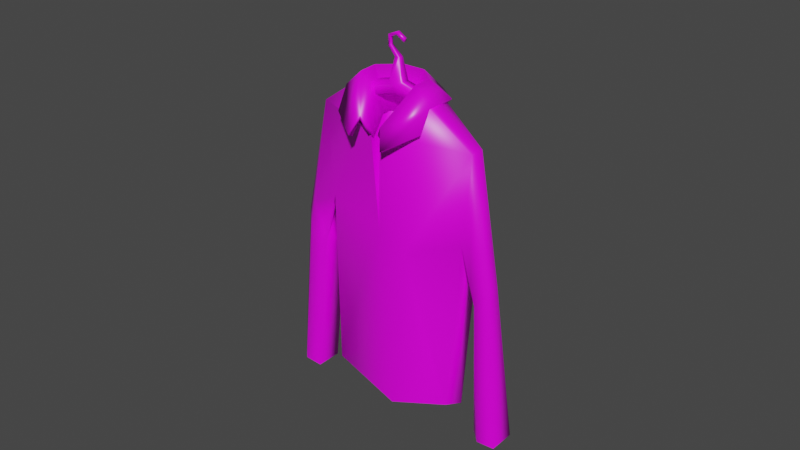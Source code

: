 # Source: clothes_1.blend  (saved by Blender 3.3.6; exported with 4.5.12 LTS)
import bpy
from mathutils import Matrix  # noqa: F401  (used for matrix-valued properties, if any)

bpy.ops.wm.read_factory_settings(use_empty=True)
scene = bpy.context.scene
scene.name = 'Scene'

# ---- collections
col_collection = bpy.data.collections.new('Collection'); scene.collection.children.link(col_collection)

# ---- images (referenced by path relative to the original .blend; pixels are not part of the script)
import os
ASSET_DIR = os.environ.get("B2B_ASSET_DIR", "")  # directory of the original .blend (textures are referenced by path, not embedded)
HERE = os.path.dirname(os.path.abspath(__file__))  # packed textures are extracted next to this script under _unpacked/

def load_image(name, relpath, width, height, colorspace="sRGB"):
    """Load a texture the original file referenced (path relative to the .blend, or extracted next to this script)."""
    p = next((c for c in (os.path.join(HERE, relpath), os.path.join(ASSET_DIR, relpath)) if relpath and os.path.exists(c)), "")
    if p:
        img = bpy.data.images.load(p, check_existing=True)
        img.name = name
    else:  # same state as the original file: an image datablock whose file is absent (Cycles renders it pink)
        img = bpy.data.images.new(name, width, height)
        img.source = "FILE"
        img.filepath = "//" + (relpath or name)
    img.colorspace_settings.name = colorspace
    return img
img_textures_png = load_image('Textures.png', 'Textures.png', 1024, 1024, 'sRGB')

# ---- materials (node trees are filled in below, after node groups)
mat_material_001 = bpy.data.materials.new('Material.001')
mat_material_001.use_transparent_shadow = False
mat_material_001.diffuse_color = (1.0, 1.0, 1.0, 1.0)
mat_material_001.roughness = 0.364
mat_material_001.specular_intensity = 0.4145

# ---- material node trees
mat_material_001.use_nodes = True; mat_material_001.node_tree.nodes.clear()
_N = mat_material_001.node_tree.nodes; _L = mat_material_001.node_tree.links
n0 = _N.new('ShaderNodeBsdfPrincipled'); n0.name = 'Principled BSDF'; n0.location = (10, 300)
n0.distribution = 'GGX'
n0.subsurface_method = 'RANDOM_WALK_SKIN'
n0.inputs[2].default_value = 0.364
n0.inputs[3].default_value = 1.45
n0.inputs[13].default_value = 0.4145
n0.inputs[27].default_value = (0.0, 0.0, 0.0, 1.0)
n0.inputs[28].default_value = 1.0
n1 = _N.new('ShaderNodeOutputMaterial'); n1.name = 'Material Output'; n1.location = (300, 300)
n2 = _N.new('ShaderNodeNormalMap'); n2.name = 'Normal Map'; n2.location = (-300, -300)
n2.label = 'Normal/Map'
n2.inputs[0].default_value = 0.0
n3 = _N.new('ShaderNodeTexImage'); n3.name = 'Image Texture'; n3.location = (-300, 600)
n3.image = img_textures_png
_L.new(n0.outputs[0], n1.inputs[0])
_L.new(n2.outputs[0], n0.inputs[5])
_L.new(n3.outputs[0], n0.inputs[0])
n1.is_active_output = True

# ---- world
world_world = bpy.data.worlds.new('World'); scene.world = world_world
world_world.use_nodes = True; world_world.node_tree.nodes.clear()
_N = world_world.node_tree.nodes; _L = world_world.node_tree.links
n0 = _N.new('ShaderNodeOutputWorld'); n0.name = 'World Output'; n0.location = (300, 300)
n1 = _N.new('ShaderNodeBackground'); n1.name = 'Background'; n1.location = (10, 300)
n1.inputs[0].default_value = (0.05088, 0.05088, 0.05088, 1.0)
_L.new(n1.outputs[0], n0.inputs[0])
n0.is_active_output = True
world_world.color = (0.05088, 0.05088, 0.05088)
world_world.use_sun_shadow = False
world_world.sun_shadow_jitter_overblur = 0.0

# ---- meshes
me_mesh_6543 = bpy.data.meshes.new('Mesh.6543')
me_mesh_6543.from_pydata([(-0.164, -0.896, -0.04537), (0.1908, -0.8773, -0.01581), (-0.2185, -0.1864, -0.03095), (-0.08344, -0.09662, -0.03095), (-0.2064, -0.4174, -0.03095), (0.2173, -0.4174, -0.03095), (-0.1991, -0.5575, -0.03366), (-0.2811, -0.4899, -0.03366), (0.2323, -0.5805, -0.03095), (-0.2333, -0.9222, -0.03095), (-0.3152, -0.9164, -0.03095), (0.2442, -0.9222, -0.03095), (0.3261, -0.9164, -0.03095), (-0.16, -0.4054, 0.0381), (0.2384, -0.1891, 0.03795), (-0.2185, -0.1864, -0.001516), (0.09433, -0.09662, 0.03752), (-0.08344, -0.09662, 0.03752), (-0.1496, -0.8562, 0.04138), (-0.1991, -0.5575, 0.03481), (0.2963, -0.5044, 0.04033), (-0.2333, -0.9222, 0.03752), (0.3261, -0.9164, 0.03752), (0.005442, -0.8471, -0.08917), (0.07355, -0.4178, -0.08236), (0.001976, -0.1954, -0.08435), (0.005442, -0.09662, -0.06273), (-0.01299, -0.1835, 0.07764), (-0.007466, -0.1864, 0.08053), (0.007479, -0.4254, 0.07174), (0.07599, -0.4698, 0.06419), (0.07011, -0.8632, 0.1024), (0.2173, -0.4174, 0.03752), (0.1831, -0.8568, 0.03752), (0.2568, -0.5505, 0.03805), (0.2323, -0.5805, 0.003289), (0.2783, -0.9198, 0.03752), (0.2442, -0.9222, 0.003289), (-0.2468, -0.5182, 0.03481), (-0.2811, -0.4899, 0.0005803), (-0.281, -0.9189, 0.03752), (-0.3152, -0.9164, 0.003289), (-0.09975, -0.1864, -0.0769), (-0.04921, -0.9101, -0.02306), (0.1309, -0.8471, -0.0547), (0.07148, -0.8569, -0.02011), (0.01835, -0.1864, 0.08053), (0.2384, -0.1891, 0.001325), (0.2103, -0.2076, -0.03721), (0.09433, -0.09662, -0.004682), (0.06332, -0.09662, -0.05126), (0.2963, -0.5044, 0.006086), (0.2677, -0.5384, -0.0294), (-0.01204, -0.1648, -0.0424), (0.02293, -0.1648, -0.0424), (-0.04035, -0.1648, -0.01683), (0.05123, -0.1648, -0.01683), (-0.04035, -0.1664, 0.009808), (0.05123, -0.1664, 0.009806), (-0.1006, -0.1418, 0.01344), (0.1115, -0.1418, 0.01344), (-0.1006, -0.1111, 0.01344), (0.1115, -0.1111, 0.01344), (-0.1006, -0.1111, -0.0157), (0.1115, -0.1111, -0.0157), (-0.1006, -0.1418, -0.0157), (0.1115, -0.1418, -0.0157), (0.005442, -0.1139, 0.01344), (0.005442, -0.1139, -0.0157), (-0.009913, -0.08722, 0.01343), (0.0208, -0.08722, 0.01344), (-0.009913, -0.08722, -0.0157), (0.0208, -0.08722, -0.0157), (-0.0009972, -0.0328, 0.004976), (0.01188, -0.0328, 0.004977), (0.01188, -0.0328, -0.00724), (-0.0009972, -0.0328, -0.007241), (-0.02132, -0.01305, 0.002854), (-0.01405, -0.00885, 0.002856), (-0.01405, -0.00885, -0.005118), (-0.02132, -0.01305, -0.005118), (-0.02132, 0.01384, 0.002854), (-0.01405, 0.009634, 0.002856), (-0.01405, 0.009634, -0.005117), (-0.02132, 0.01384, -0.005118), (0.004484, 0.0244, 0.002854), (0.002309, 0.01628, 0.002854), (0.00231, 0.01628, -0.005118), (0.004484, 0.0244, -0.005118), (0.02414, 0.01181, 0.002854), (0.02196, 0.003689, 0.002856), (0.02196, 0.003689, -0.005117), (0.02414, 0.01181, -0.005118), (-0.2047, -0.617, -0.03322), (-0.2047, -0.617, 0.03526), (-0.2524, -0.5835, 0.03526), (-0.2866, -0.5595, 0.001022), (-0.2866, -0.5595, -0.03322), (-0.2006, -0.5286, -0.0331), (-0.191, -0.5261, 0.03549), (-0.241, -0.4496, 0.0273), (-0.2681, -0.4272, 0.000147), (-0.2681, -0.4272, -0.0331), (0.2277, -0.5309, -0.03095), (0.2503, -0.4378, -0.03177), (0.2787, -0.4086, 0.004638), (0.2787, -0.4086, 0.0396), (0.2448, -0.51, 0.03789), (0.2277, -0.5309, 0.01369), (0.2342, -0.637, -0.03095), (0.2774, -0.6008, -0.02966), (0.3012, -0.5725, -3.617e-05), (0.3012, -0.5725, 0.03986), (0.2603, -0.6115, 0.03796), (0.2342, -0.637, 0.003289), (-0.001795, -0.1918, 0.07923), (0.01172, -0.191, 0.07939), (-0.02413, -0.07021, -0.0545), (0.0346, -0.07021, -0.0545), (-0.04621, -0.119, -0.09492), (0.05669, -0.119, -0.09492), (-0.07272, -0.07019, -0.01119), (-0.1124, -0.1096, -0.03846), (0.0832, -0.07019, -0.01119), (0.126, -0.1124, -0.03687), (-0.07197, -0.07214, 0.03569), (-0.118, -0.1142, 0.0351), (0.08242, -0.07011, 0.03584), (0.1252, -0.1112, 0.04381), (-0.02298, -0.1481, 0.09613), (-0.03974, -0.1921, 0.1182), (0.0335, -0.1618, 0.09642), (0.05036, -0.208, 0.1179), (-0.1122, -0.1668, 0.07094), (0.1228, -0.1664, 0.07111), (-0.01008, -0.1735, -0.03691), (0.02056, -0.1735, -0.03691), (-0.03466, -0.173, -0.01444), (0.04512, -0.173, -0.01445), (-0.03384, -0.1724, 0.008177), (0.04423, -0.1701, 0.008185), (-0.02541, -0.08735, -0.05526), (0.03589, -0.08735, -0.05527), (0.05325, -0.1285, -0.08634), (-0.04278, -0.1285, -0.08634), (-0.1045, -0.1192, -0.03441), (-0.07283, -0.08739, -0.01127), (0.08331, -0.08739, -0.01126), (0.1182, -0.122, -0.03284), (-0.1126, -0.1237, 0.02558), (-0.07422, -0.08963, 0.03109), (0.08476, -0.08954, 0.03081), (0.1206, -0.1207, 0.03398), (-0.03738, -0.1966, 0.1075), (-0.0286, -0.161, 0.09106), (0.03969, -0.1765, 0.08975), (0.04882, -0.2121, 0.1071), (-0.1063, -0.17, 0.0602), (0.1174, -0.1697, 0.05996), (-0.01485, -0.175, -0.04991), (0.02532, -0.175, -0.04991), (-0.04696, -0.1758, -0.02064), (0.05742, -0.1758, -0.02065), (-0.04717, -0.1784, 0.00971), (0.05754, -0.1785, 0.009283), (-0.01306, -0.1973, 0.08184), (0.02268, -0.1992, 0.08159)], [], [(99, 100, 38, 19), (106, 107, 34, 20), (94, 95, 40, 21), (112, 113, 36, 22), (4, 2, 42), (2, 3, 42), (0, 4, 42, 43), (102, 98, 6, 7), (97, 93, 9, 10), (3, 2, 15, 17), (1, 5, 32, 33), (4, 0, 18, 13), (101, 102, 7, 39), (6, 98, 99, 19), (108, 103, 8, 35), (96, 97, 10, 41), (9, 93, 94, 21), (114, 109, 11, 37), (12, 111, 112, 22), (45, 24, 44), (16, 46, 14), (15, 28, 27, 17), (13, 29, 28, 15), (46, 29, 30, 14), (18, 31, 29, 13), (14, 30, 32), (30, 31, 33, 32), (113, 114, 37, 36), (34, 107, 108, 35), (95, 96, 41, 40), (38, 100, 101, 39), (42, 3, 26, 25), (42, 25, 24), (43, 42, 23), (23, 42, 24), (44, 24, 5, 1), (23, 24, 45), (29, 31, 30), (109, 110, 12, 11), (47, 48, 50, 49), (104, 105, 51, 52), (103, 104, 52, 8), (47, 49, 16, 14), (51, 105, 106, 20), (25, 48, 5, 24), (26, 50, 48, 25), (110, 111, 12), (54, 53, 29), (53, 55, 29), (56, 54, 29), (55, 57, 29), (58, 56, 29), (57, 27, 29), (46, 58, 29), (59, 67, 69, 61), (61, 69, 71, 63), (63, 71, 68, 65), (72, 70, 62, 64), (68, 72, 64, 66), (70, 67, 60, 62), (89, 90, 91, 92), (69, 67, 70), (68, 71, 72), (69, 70, 74, 73), (70, 72, 75, 74), (72, 71, 76, 75), (71, 69, 73, 76), (73, 74, 78, 77), (74, 75, 79, 78), (75, 76, 80, 79), (76, 73, 77, 80), (77, 78, 82, 81), (78, 79, 83, 82), (79, 80, 84, 83), (80, 77, 81, 84), (81, 82, 86, 85), (82, 83, 87, 86), (83, 84, 88, 87), (84, 81, 85, 88), (85, 86, 90, 89), (86, 87, 91, 90), (87, 88, 92, 91), (88, 85, 89, 92), (94, 93, 6, 19), (19, 38, 95, 94), (38, 39, 96, 95), (7, 97, 96, 39), (6, 93, 97, 7), (99, 98, 4, 13), (13, 15, 100, 99), (101, 100, 15), (2, 102, 101, 15), (4, 98, 102, 2), (48, 104, 103, 5), (48, 47, 105, 104), (106, 105, 47, 14), (14, 32, 107, 106), (108, 107, 32), (5, 103, 108, 32), (52, 110, 109, 8), (51, 111, 110, 52), (112, 111, 51, 20), (20, 34, 113, 112), (34, 35, 114, 113), (8, 109, 114, 35), (43, 45, 31), (43, 23, 45), (45, 44, 33), (44, 1, 33), (33, 31, 45), (31, 18, 43), (18, 0, 43), (40, 41, 10, 9, 21), (36, 37, 11, 12, 22), (66, 60, 67, 68), (59, 65, 68, 67), (117, 118, 120, 119), (117, 119, 122, 121), (120, 118, 123, 124), (121, 122, 126, 125), (124, 123, 127, 128), (125, 126, 130, 129), (128, 127, 131, 132), (130, 126, 133), (128, 132, 134), (118, 117, 135, 136), (117, 121, 137, 135), (123, 118, 136, 138), (121, 125, 139, 137), (127, 123, 138, 140), (125, 129, 115, 139), (131, 127, 140, 116), (141, 144, 143, 142), (141, 146, 145, 144), (143, 148, 147, 142), (146, 150, 149, 145), (148, 152, 151, 147), (150, 154, 153, 149), (152, 156, 155, 151), (153, 157, 149), (152, 158, 156), (142, 160, 159, 141), (141, 159, 161, 146), (147, 162, 160, 142), (146, 161, 163, 150), (151, 164, 162, 147), (150, 163, 165, 154), (155, 166, 164, 151), (126, 149, 157, 133), (129, 154, 165, 115), (128, 152, 148, 124), (137, 161, 159, 135), (133, 157, 153, 130), (115, 165, 163, 139), (136, 160, 162, 138), (124, 148, 143, 120), (132, 156, 158, 134), (140, 164, 166, 116), (120, 143, 144, 119), (130, 153, 154, 129), (122, 145, 149, 126), (134, 158, 152, 128), (116, 166, 155, 131), (119, 144, 145, 122), (139, 163, 161, 137), (135, 159, 160, 136), (131, 155, 156, 132), (138, 162, 164, 140)])
me_mesh_6543.polygons.foreach_set('use_smooth', [True] * 168)
_k = set([(0, 18), (0, 43), (1, 33), (1, 44), (9, 10), (9, 21), (10, 41), (11, 12), (11, 37), (12, 22), (14, 46), (18, 31), (18, 43), (21, 40), (22, 36), (23, 43), (23, 45), (29, 46), (29, 57), (31, 33), (31, 43), (31, 45), (33, 44), (33, 45), (36, 37), (40, 41), (43, 45), (44, 45)])
me_mesh_6543.attributes.new('sharp_edge', 'BOOLEAN', 'EDGE').data.foreach_set('value', [ (min(e.vertices), max(e.vertices)) in _k for e in me_mesh_6543.edges])
_uv = me_mesh_6543.uv_layers.new(name='map1')
_uv.uv.foreach_set('vector', [0.8996, 0.7959, 0.8991, 0.7959, 0.8992, 0.7957, 0.8996, 0.7957, 0.8996, 0.7959, 0.8991, 0.7959, 0.8991, 0.7957, 0.8996, 0.7957, 0.03683, 0.4186, 0.03638, 0.4186, 0.03638, 0.418, 0.03683, 0.418, 0.03683, 0.4186, 0.03634, 0.4186, 0.03638, 0.418, 0.03683, 0.418, 0.03654, 0.4186, 0.03654, 0.4186, 0.03646, 0.4186, 0.03683, 0.4188, 0.03683, 0.418, 0.03652, 0.4188, 0.03654, 0.4188, 0.03654, 0.4186, 0.03646, 0.4186, 0.03649, 0.4188, 0.8989, 0.7959, 0.8996, 0.7959, 0.8996, 0.7957, 0.8989, 0.7957, 0.03605, 0.4186, 0.03683, 0.4186, 0.03683, 0.418, 0.03605, 0.418, 0.03683, 0.418, 0.03683, 0.4188, 0.03683, 0.4188, 0.03683, 0.418, 0.03634, 0.4188, 0.03634, 0.4186, 0.03635, 0.4186, 0.03634, 0.4188, 0.03654, 0.4186, 0.03654, 0.4188, 0.03654, 0.4188, 0.03654, 0.4186, 0.8989, 0.7959, 0.8989, 0.7959, 0.8989, 0.7957, 0.8989, 0.7957, 0.8996, 0.7957, 0.8996, 0.7959, 0.8996, 0.7959, 0.8996, 0.7957, 0.8989, 0.7959, 0.8989, 0.7959, 0.8989, 0.7957, 0.8989, 0.7957, 0.03605, 0.4186, 0.03605, 0.4186, 0.03605, 0.418, 0.03605, 0.418, 0.03683, 0.418, 0.03683, 0.4186, 0.03683, 0.4186, 0.03683, 0.418, 0.03605, 0.4186, 0.03605, 0.4186, 0.03605, 0.418, 0.03605, 0.418, 0.03684, 0.418, 0.03683, 0.4186, 0.03683, 0.4186, 0.03683, 0.418, 0.03641, 0.4188, 0.03644, 0.4186, 0.03638, 0.4188, 0.03605, 0.418, 0.03634, 0.4188, 0.03605, 0.4188, 0.03683, 0.4188, 0.03654, 0.4188, 0.03656, 0.4184, 0.03683, 0.418, 0.03654, 0.4186, 0.03645, 0.4186, 0.03647, 0.4186, 0.03654, 0.4186, 0.03642, 0.4186, 0.03645, 0.4186, 0.0364, 0.4186, 0.03634, 0.4186, 0.03654, 0.4188, 0.03644, 0.4188, 0.03645, 0.4186, 0.03654, 0.4186, 0.03634, 0.4186, 0.0364, 0.4186, 0.03635, 0.4186, 0.0364, 0.4186, 0.03644, 0.4188, 0.03634, 0.4188, 0.03635, 0.4186, 0.03634, 0.4186, 0.03605, 0.4186, 0.03605, 0.418, 0.03638, 0.418, 0.8991, 0.7957, 0.8991, 0.7959, 0.8989, 0.7959, 0.8989, 0.7957, 0.03638, 0.4186, 0.03605, 0.4186, 0.03605, 0.418, 0.03638, 0.418, 0.8992, 0.7957, 0.8991, 0.7959, 0.8989, 0.7959, 0.8989, 0.7957, 0.03652, 0.4188, 0.03683, 0.418, 0.03644, 0.418, 0.03644, 0.4188, 0.03646, 0.4186, 0.03644, 0.4186, 0.03644, 0.4186, 0.03649, 0.4188, 0.03646, 0.4186, 0.03644, 0.4188, 0.03644, 0.4188, 0.03646, 0.4186, 0.03644, 0.4186, 0.03638, 0.4188, 0.03644, 0.4186, 0.03634, 0.4186, 0.03634, 0.4188, 0.03644, 0.4188, 0.03644, 0.4186, 0.03641, 0.4188, 0.03645, 0.4186, 0.03644, 0.4188, 0.0364, 0.4186, 0.03605, 0.4186, 0.03654, 0.4186, 0.03684, 0.418, 0.03605, 0.418, 0.03605, 0.4188, 0.03605, 0.4186, 0.03605, 0.418, 0.03605, 0.418, 0.8993, 0.7959, 0.8996, 0.7959, 0.8996, 0.7957, 0.8993, 0.7957, 0.8989, 0.7959, 0.8993, 0.7959, 0.8993, 0.7957, 0.8989, 0.7957, 0.03605, 0.4188, 0.03605, 0.418, 0.03605, 0.418, 0.03605, 0.4188, 0.8996, 0.7957, 0.8996, 0.7959, 0.8996, 0.7959, 0.8996, 0.7957, 0.03644, 0.4186, 0.03635, 0.4186, 0.03634, 0.4186, 0.03644, 0.4186, 0.03644, 0.418, 0.03619, 0.418, 0.0361, 0.4188, 0.03644, 0.4188, 0.03646, 0.418, 0.03675, 0.418, 0.03634, 0.418, 0.03683, 0.4188, 0.03605, 0.4188, 0.03631, 0.4182, 0.03683, 0.4188, 0.03605, 0.4188, 0.03538, 0.4182, 0.03683, 0.4188, 0.03605, 0.4188, 0.03733, 0.4182, 0.03683, 0.4188, 0.03605, 0.4188, 0.0343, 0.4182, 0.03683, 0.4188, 0.03605, 0.4188, 0.03858, 0.4182, 0.03683, 0.4188, 0.03555, 0.4189, 0.03537, 0.4183, 0.03741, 0.4188, 0.03605, 0.4188, 0.03756, 0.4183, 0.8722, 0.6782, 0.8703, 0.6766, 0.8706, 0.6745, 0.8722, 0.6745, 0.8722, 0.6745, 0.8706, 0.6745, 0.8706, 0.6708, 0.8722, 0.6708, 0.8722, 0.6708, 0.8706, 0.6708, 0.8703, 0.6687, 0.8722, 0.6671, 0.87, 0.6708, 0.87, 0.6745, 0.8684, 0.6745, 0.8684, 0.6708, 0.8703, 0.6687, 0.87, 0.6708, 0.8684, 0.6708, 0.8684, 0.6671, 0.87, 0.6745, 0.8703, 0.6766, 0.8684, 0.6782, 0.8684, 0.6745, 0.8908, 0.2787, 0.891, 0.2787, 0.891, 0.2798, 0.8908, 0.2798, 0.8706, 0.6745, 0.8703, 0.6766, 0.87, 0.6745, 0.8703, 0.6687, 0.8706, 0.6708, 0.87, 0.6708, 0.8706, 0.6745, 0.87, 0.6745, 0.87, 0.6745, 0.8706, 0.6745, 0.87, 0.6745, 0.87, 0.6708, 0.87, 0.6708, 0.87, 0.6745, 0.87, 0.6708, 0.8706, 0.6708, 0.8706, 0.6708, 0.87, 0.6708, 0.8706, 0.6708, 0.8706, 0.6745, 0.8706, 0.6745, 0.8706, 0.6708, 0.8908, 0.2787, 0.891, 0.2787, 0.891, 0.2787, 0.8908, 0.2787, 0.891, 0.2787, 0.891, 0.2798, 0.891, 0.2798, 0.891, 0.2787, 0.891, 0.2798, 0.8908, 0.2798, 0.8908, 0.2798, 0.891, 0.2798, 0.8908, 0.2798, 0.8908, 0.2787, 0.8908, 0.2787, 0.8908, 0.2798, 0.8908, 0.2787, 0.891, 0.2787, 0.891, 0.2787, 0.8908, 0.2787, 0.891, 0.2787, 0.891, 0.2798, 0.891, 0.2798, 0.891, 0.2787, 0.891, 0.2798, 0.8908, 0.2798, 0.8908, 0.2798, 0.891, 0.2798, 0.8908, 0.2798, 0.8908, 0.2787, 0.8908, 0.2787, 0.8908, 0.2798, 0.8908, 0.2787, 0.891, 0.2787, 0.891, 0.2787, 0.8908, 0.2787, 0.891, 0.2787, 0.891, 0.2798, 0.891, 0.2798, 0.891, 0.2787, 0.891, 0.2798, 0.8908, 0.2798, 0.8908, 0.2798, 0.891, 0.2798, 0.8908, 0.2798, 0.8908, 0.2787, 0.8908, 0.2787, 0.8908, 0.2798, 0.8908, 0.2787, 0.891, 0.2787, 0.891, 0.2787, 0.8908, 0.2787, 0.891, 0.2787, 0.891, 0.2798, 0.891, 0.2798, 0.891, 0.2787, 0.891, 0.2798, 0.8908, 0.2798, 0.8908, 0.2798, 0.891, 0.2798, 0.8908, 0.2798, 0.8908, 0.2787, 0.8908, 0.2787, 0.8908, 0.2798, 0.8716, 0.06832, 0.8716, 0.06832, 0.8716, 0.06842, 0.8716, 0.06842, 0.8716, 0.06842, 0.8712, 0.06842, 0.8712, 0.06832, 0.8716, 0.06832, 0.8712, 0.06842, 0.871, 0.06842, 0.871, 0.06832, 0.8712, 0.06832, 0.871, 0.06842, 0.871, 0.06832, 0.871, 0.06832, 0.871, 0.06842, 0.8716, 0.06842, 0.8716, 0.06832, 0.871, 0.06832, 0.871, 0.06842, 0.03683, 0.4181, 0.03683, 0.4181, 0.03683, 0.4188, 0.03683, 0.4188, 0.03683, 0.4188, 0.03606, 0.4188, 0.03631, 0.4181, 0.03683, 0.4181, 0.03605, 0.4181, 0.03631, 0.4181, 0.03606, 0.4188, 0.03605, 0.4188, 0.03605, 0.4181, 0.03605, 0.4181, 0.03606, 0.4188, 0.03683, 0.4188, 0.03683, 0.4181, 0.03605, 0.4181, 0.03605, 0.4188, 0.03644, 0.4188, 0.03647, 0.4182, 0.03605, 0.4182, 0.03605, 0.4188, 0.03644, 0.4188, 0.03683, 0.4184, 0.03683, 0.4181, 0.03647, 0.4182, 0.03683, 0.4182, 0.03683, 0.4182, 0.03683, 0.4188, 0.03683, 0.4188, 0.03683, 0.4188, 0.03611, 0.4186, 0.03626, 0.4182, 0.03683, 0.4182, 0.03607, 0.4182, 0.03626, 0.4182, 0.03611, 0.4186, 0.03605, 0.4188, 0.03605, 0.4182, 0.03607, 0.4182, 0.03611, 0.4186, 0.8713, 0.06842, 0.8714, 0.06831, 0.871, 0.06831, 0.871, 0.06842, 0.8716, 0.06779, 0.8715, 0.06779, 0.8713, 0.06779, 0.8713, 0.06779, 0.8716, 0.06831, 0.8716, 0.06831, 0.8716, 0.06842, 0.8716, 0.06842, 0.8716, 0.06842, 0.8712, 0.06842, 0.8712, 0.06831, 0.8716, 0.06831, 0.8712, 0.06842, 0.871, 0.06842, 0.871, 0.06831, 0.8712, 0.06831, 0.871, 0.06842, 0.871, 0.06831, 0.871, 0.06831, 0.871, 0.06842, 0.03649, 0.4188, 0.03641, 0.4188, 0.03644, 0.4188, 0.03649, 0.4188, 0.03644, 0.4188, 0.03641, 0.4188, 0.03641, 0.4188, 0.03638, 0.4188, 0.03634, 0.4188, 0.03638, 0.4188, 0.03634, 0.4188, 0.03634, 0.4188, 0.03634, 0.4188, 0.03644, 0.4188, 0.03641, 0.4188, 0.03644, 0.4188, 0.03654, 0.4188, 0.03649, 0.4188, 0.03654, 0.4188, 0.03654, 0.4188, 0.03649, 0.4188, 0.03638, 0.418, 0.03605, 0.418, 0.03605, 0.418, 0.03683, 0.418, 0.03683, 0.418, 0.03638, 0.418, 0.03605, 0.418, 0.03605, 0.418, 0.03684, 0.418, 0.03683, 0.418, 0.8684, 0.6671, 0.8684, 0.6782, 0.8703, 0.6766, 0.8703, 0.6687, 0.8722, 0.6782, 0.8722, 0.6671, 0.8703, 0.6687, 0.8703, 0.6766, 0.03654, 0.4184, 0.03634, 0.4184, 0.03634, 0.4182, 0.03654, 0.4182, 0.03683, 0.4188, 0.03605, 0.4188, 0.03605, 0.418, 0.03683, 0.418, 0.03683, 0.4188, 0.03605, 0.4188, 0.03605, 0.418, 0.03683, 0.418, 0.03683, 0.4188, 0.03605, 0.4188, 0.03605, 0.418, 0.03683, 0.418, 0.03683, 0.4188, 0.03605, 0.4188, 0.03605, 0.418, 0.03683, 0.418, 0.03683, 0.4188, 0.03605, 0.4188, 0.03605, 0.418, 0.03683, 0.418, 0.03683, 0.4188, 0.03605, 0.4188, 0.03605, 0.418, 0.03683, 0.418, 0.03683, 0.4188, 0.03605, 0.4188, 0.03605, 0.418, 0.03683, 0.4188, 0.03605, 0.4188, 0.03683, 0.418, 0.03683, 0.4188, 0.03605, 0.4188, 0.03605, 0.418, 0.03683, 0.418, 0.03683, 0.4188, 0.03605, 0.4188, 0.03605, 0.418, 0.03683, 0.418, 0.03683, 0.4188, 0.03605, 0.4188, 0.03605, 0.418, 0.03683, 0.418, 0.03683, 0.4188, 0.03605, 0.4188, 0.03605, 0.418, 0.03683, 0.418, 0.03683, 0.4188, 0.03605, 0.4188, 0.03605, 0.418, 0.03683, 0.418, 0.03683, 0.4188, 0.03605, 0.4188, 0.03598, 0.4185, 0.03683, 0.418, 0.03683, 0.4188, 0.03605, 0.4188, 0.03605, 0.418, 0.03704, 0.4182, 0.03654, 0.4184, 0.03654, 0.4182, 0.03634, 0.4182, 0.03634, 0.4184, 0.03683, 0.4188, 0.03683, 0.418, 0.03605, 0.418, 0.03605, 0.4188, 0.03683, 0.4188, 0.03683, 0.418, 0.03605, 0.418, 0.03605, 0.4188, 0.03683, 0.4188, 0.03683, 0.418, 0.03605, 0.418, 0.03605, 0.4188, 0.03683, 0.4188, 0.03683, 0.418, 0.03605, 0.418, 0.03605, 0.4188, 0.03683, 0.4188, 0.03683, 0.418, 0.03605, 0.418, 0.03605, 0.4188, 0.03683, 0.4188, 0.03683, 0.418, 0.03605, 0.418, 0.03605, 0.4188, 0.03683, 0.4188, 0.03605, 0.418, 0.03605, 0.4188, 0.03683, 0.4188, 0.03683, 0.418, 0.03605, 0.4188, 0.03683, 0.4188, 0.03683, 0.418, 0.03605, 0.418, 0.03605, 0.4188, 0.03683, 0.4188, 0.03683, 0.418, 0.03605, 0.418, 0.03605, 0.4188, 0.03683, 0.4188, 0.03683, 0.418, 0.03605, 0.418, 0.03605, 0.4188, 0.03683, 0.4188, 0.03683, 0.418, 0.03605, 0.418, 0.03605, 0.4188, 0.03683, 0.4188, 0.03683, 0.418, 0.03605, 0.418, 0.03605, 0.4188, 0.03683, 0.4188, 0.03683, 0.418, 0.03598, 0.4185, 0.03605, 0.4188, 0.03683, 0.4188, 0.03704, 0.4182, 0.03605, 0.418, 0.03605, 0.4188, 0.03605, 0.4188, 0.03605, 0.4188, 0.03605, 0.418, 0.03605, 0.418, 0.03605, 0.4188, 0.03605, 0.4188, 0.03598, 0.4185, 0.03598, 0.4185, 0.03683, 0.418, 0.03683, 0.418, 0.03683, 0.4188, 0.03683, 0.4188, 0.03605, 0.418, 0.03605, 0.418, 0.03683, 0.418, 0.03683, 0.418, 0.03605, 0.418, 0.03605, 0.418, 0.03683, 0.4188, 0.03683, 0.4188, 0.03598, 0.4185, 0.03598, 0.4185, 0.03683, 0.418, 0.03683, 0.418, 0.03605, 0.418, 0.03605, 0.418, 0.03683, 0.418, 0.03683, 0.418, 0.03683, 0.418, 0.03683, 0.418, 0.03683, 0.4188, 0.03683, 0.4188, 0.03605, 0.4188, 0.03605, 0.4188, 0.03683, 0.418, 0.03683, 0.418, 0.03605, 0.418, 0.03605, 0.418, 0.03704, 0.4182, 0.03704, 0.4182, 0.03634, 0.4182, 0.03634, 0.4182, 0.03654, 0.4182, 0.03654, 0.4182, 0.03605, 0.418, 0.03605, 0.418, 0.03683, 0.418, 0.03683, 0.418, 0.03605, 0.4188, 0.03605, 0.4188, 0.03605, 0.418, 0.03605, 0.418, 0.03683, 0.418, 0.03683, 0.418, 0.03683, 0.4188, 0.03683, 0.4188, 0.03704, 0.4182, 0.03704, 0.4182, 0.03683, 0.4188, 0.03683, 0.4188, 0.03605, 0.4188, 0.03605, 0.4188, 0.03605, 0.418, 0.03605, 0.418, 0.03605, 0.418, 0.03605, 0.418, 0.03683, 0.418, 0.03683, 0.418, 0.03605, 0.418, 0.03605, 0.418, 0.03683, 0.418, 0.03683, 0.418, 0.03605, 0.418, 0.03605, 0.418, 0.03683, 0.418, 0.03683, 0.418, 0.03605, 0.418, 0.03605, 0.418, 0.03683, 0.418, 0.03683, 0.418])
me_mesh_6543.materials.append(mat_material_001)
me_mesh_6543.update()
me_mesh_6543.normals_split_custom_set([tuple(v) for v in zip(*[iter([0.7634, -0.02092, 0.6455, -0.4087, 0.117, 0.9051, -0.3548, 0.07279, 0.9321, 0.7027, -0.05007, 0.7097, 0.6824, 0.129, 0.7195, -0.4062, -0.1137, 0.9067, -0.4024, -0.08084, 0.9119, 0.6959, 0.08967, 0.7126, 0.7055, -0.06107, 0.7061, -0.3695, 0.03687, 0.9285, -0.3754, 0.03735, 0.9261, 0.6985, -0.06037, 0.7131, 0.6921, 0.04723, 0.7202, -0.4421, -0.02366, 0.8967, -0.4195, -0.0225, 0.9075, 0.7006, 0.04779, 0.7119, -0.03972, -0.05474, -0.9977, -0.7326, 0.4445, -0.5156, -0.2286, 0.2031, -0.9521, -0.7326, 0.4445, -0.5156, -0.4115, 0.6586, -0.63, -0.2286, 0.2031, -0.9521, -0.6565, -0.07411, -0.7507, -0.03972, -0.05474, -0.9977, -0.2286, 0.2031, -0.9521, -0.3539, -0.06803, -0.9328, -0.6815, 0.1509, -0.7161, 0.6258, -0.05769, -0.7778, 0.7046, -0.07202, -0.7059, -0.7091, 0.1054, -0.6972, -0.7065, 0.05177, -0.7058, 0.7026, -0.07068, -0.708, 0.6995, -0.0704, -0.7112, -0.7094, 0.05202, -0.7029, -0.4115, 0.6586, -0.63, -0.7326, 0.4445, -0.5156, -0.7427, 0.4478, 0.4979, -0.5438, 0.5413, 0.6413, 0.8621, -0.05929, -0.5032, 0.1483, -0.05246, -0.9876, 0.1097, -0.04842, 0.9928, 0.8188, -0.02681, 0.5735, -0.03972, -0.05474, -0.9977, -0.6565, -0.07411, -0.7507, -0.6886, -0.02621, 0.7247, -0.2524, 0.01605, 0.9675, -0.8906, 0.1865, 0.4147, -0.6815, 0.1509, -0.7161, -0.7091, 0.1054, -0.6972, -0.9048, 0.1378, 0.403, 0.7046, -0.07202, -0.7059, 0.6258, -0.05769, -0.7778, 0.7634, -0.02092, 0.6455, 0.7027, -0.05007, 0.7097, -0.9171, -0.1607, 0.3647, -0.6935, -0.07383, -0.7167, -0.6873, -0.04399, -0.725, -0.9453, -0.07942, 0.3165, -0.9158, 0.07687, 0.3942, -0.7065, 0.05177, -0.7058, -0.7094, 0.05202, -0.7029, -0.9175, 0.07699, 0.3901, 0.6995, -0.0704, -0.7112, 0.7026, -0.07068, -0.708, 0.7055, -0.06107, 0.7061, 0.6985, -0.06037, 0.7131, -0.938, -0.03786, 0.3445, -0.7012, -0.02217, -0.7126, -0.7116, -0.02284, -0.7022, -0.9346, -0.03763, 0.3536, 0.7076, 0.0561, -0.7044, 0.9237, 0.1001, -0.3697, 0.6921, 0.04723, 0.7202, 0.7006, 0.04779, 0.7119, 0.1468, -0.1395, -0.9793, 0.1803, 0.0004085, -0.9836, 0.01789, -0.07746, -0.9968, 0.4337, 0.6788, 0.5926, 0.1757, 0.08874, 0.9804, 0.6917, 0.4371, 0.5749, -0.7427, 0.4478, 0.4979, -0.3065, 0.04444, 0.9508, -0.3576, 0.1397, 0.9234, -0.5438, 0.5413, 0.6413, -0.2524, 0.01605, 0.9675, -0.05688, 0.01482, 0.9983, -0.3065, 0.04444, 0.9508, -0.7427, 0.4478, 0.4979, 0.1757, 0.08874, 0.9804, -0.05688, 0.01482, 0.9983, 0.2227, 0.03204, 0.9743, 0.6917, 0.4371, 0.5749, -0.6886, -0.02621, 0.7247, 0.06451, 0.02732, 0.9975, -0.05688, 0.01482, 0.9983, -0.2524, 0.01605, 0.9675, 0.6917, 0.4371, 0.5749, 0.2227, 0.03204, 0.9743, 0.1097, -0.04842, 0.9928, 0.2227, 0.03204, 0.9743, 0.06451, 0.02732, 0.9975, 0.8188, -0.02681, 0.5735, 0.1097, -0.04842, 0.9928, -0.4421, -0.02366, 0.8967, -0.938, -0.03786, 0.3445, -0.9346, -0.03763, 0.3536, -0.4195, -0.0225, 0.9075, -0.4024, -0.08084, 0.9119, -0.4062, -0.1137, 0.9067, -0.9171, -0.1607, 0.3647, -0.9453, -0.07942, 0.3165, -0.3695, 0.03687, 0.9285, -0.9158, 0.07687, 0.3942, -0.9175, 0.07699, 0.3901, -0.3754, 0.03735, 0.9261, -0.3548, 0.07279, 0.9321, -0.4087, 0.117, 0.9051, -0.8906, 0.1865, 0.4147, -0.9048, 0.1378, 0.403, -0.2286, 0.2031, -0.9521, -0.4115, 0.6586, -0.63, 0.02584, 0.2718, -0.962, 0.04236, 0.1291, -0.9907, -0.2286, 0.2031, -0.9521, 0.04236, 0.1291, -0.9907, 0.1803, 0.0004085, -0.9836, -0.3539, -0.06803, -0.9328, -0.2286, 0.2031, -0.9521, -0.1363, -0.1264, -0.9826, -0.1363, -0.1264, -0.9826, -0.2286, 0.2031, -0.9521, 0.1803, 0.0004085, -0.9836, 0.01789, -0.07746, -0.9968, 0.1803, 0.0004085, -0.9836, 0.1483, -0.05246, -0.9876, 0.8621, -0.05929, -0.5032, -0.1363, -0.1264, -0.9826, 0.1803, 0.0004085, -0.9836, 0.1468, -0.1395, -0.9793, -0.05688, 0.01482, 0.9983, 0.06451, 0.02732, 0.9975, 0.2227, 0.03204, 0.9743, -0.7012, -0.02217, -0.7126, 0.402, 0.06404, -0.9134, 0.7076, 0.0561, -0.7044, -0.7116, -0.02284, -0.7022, 0.7976, 0.5257, -0.2959, 0.5228, 0.2982, -0.7986, 0.326, 0.354, -0.8766, 0.5456, 0.781, -0.304, 0.3904, 0.0543, -0.919, 0.9224, 0.1604, -0.3513, 0.9274, 0.1296, -0.3508, 0.4122, 0.05924, -0.9092, -0.6935, -0.07383, -0.7167, 0.3904, 0.0543, -0.919, 0.4122, 0.05924, -0.9092, -0.6873, -0.04399, -0.725, 0.7976, 0.5257, -0.2959, 0.5456, 0.781, -0.304, 0.4337, 0.6788, 0.5926, 0.6917, 0.4371, 0.5749, 0.9274, 0.1296, -0.3508, 0.9224, 0.1604, -0.3513, 0.6824, 0.129, 0.7195, 0.6959, 0.08967, 0.7126, 0.04236, 0.1291, -0.9907, 0.5228, 0.2982, -0.7986, 0.1483, -0.05246, -0.9876, 0.1803, 0.0004085, -0.9836, 0.02584, 0.2718, -0.962, 0.326, 0.354, -0.8766, 0.5228, 0.2982, -0.7986, 0.04236, 0.1291, -0.9907, 0.402, 0.06404, -0.9134, 0.9237, 0.1001, -0.3697, 0.7076, 0.0561, -0.7044, -0.3135, 0.3964, 0.8629, 0.3153, 0.4004, 0.8604, -0.06285, 0.9297, 0.3629, 0.3153, 0.4004, 0.8604, 0.8423, 0.3055, 0.4441, -0.06285, 0.9297, 0.3629, -0.8449, 0.2937, 0.447, -0.3135, 0.3964, 0.8629, -0.06285, 0.9297, 0.3629, 0.8423, 0.3055, 0.4441, 0.9807, 0.1516, -0.1232, -0.06285, 0.9297, 0.3629, -0.981, 0.1316, -0.1427, -0.8449, 0.2937, 0.447, -0.06285, 0.9297, 0.3629, 0.9807, 0.1516, -0.1233, 0.9313, 0.0874, -0.3536, -0.06279, 0.9297, 0.3628, -0.9114, 0.05644, -0.4077, -0.981, 0.1316, -0.1427, -0.06285, 0.9297, 0.3629, 0.1953, -0.7419, 0.6415, -8.426e-06, -0.6391, 0.7691, -0.3571, 0.3899, 0.8488, -0.1659, 0.6302, 0.7585, -0.1659, 0.6302, 0.7585, -0.3571, 0.3899, 0.8488, -0.3571, 0.3899, -0.8488, -0.1659, 0.6302, -0.7585, -0.1659, 0.6302, -0.7585, -0.3571, 0.3899, -0.8488, 8.57e-06, -0.6391, -0.7691, 0.1953, -0.7419, -0.6415, 0.3571, 0.3899, -0.8488, 0.3571, 0.3899, 0.8488, 0.1659, 0.6302, 0.7585, 0.1659, 0.6302, -0.7585, 8.57e-06, -0.6391, -0.7691, 0.3571, 0.3899, -0.8488, 0.1659, 0.6302, -0.7585, -0.1953, -0.7419, -0.6415, 0.3571, 0.3899, 0.8488, -8.426e-06, -0.6391, 0.7691, -0.1953, -0.7419, 0.6415, 0.1659, 0.6302, 0.7585, 0.7492, 0.2903, 0.5953, 0.2986, -0.7707, 0.5629, 0.2987, -0.7707, -0.5628, 0.7492, 0.2903, -0.5953, -0.3571, 0.3899, 0.8488, -8.426e-06, -0.6391, 0.7691, 0.3571, 0.3899, 0.8488, 8.57e-06, -0.6391, -0.7691, -0.3571, 0.3899, -0.8488, 0.3571, 0.3899, -0.8488, -0.3571, 0.3899, 0.8488, 0.3571, 0.3899, 0.8488, 0.6714, 0.424, 0.6078, -0.563, -0.069, 0.8236, 0.3571, 0.3899, 0.8488, 0.3571, 0.3899, -0.8488, 0.6714, 0.424, -0.6078, 0.6714, 0.424, 0.6078, 0.3571, 0.3899, -0.8488, -0.3571, 0.3899, -0.8488, -0.5629, -0.06892, -0.8237, 0.6714, 0.424, -0.6078, -0.3571, 0.3899, -0.8488, -0.3571, 0.3899, 0.8488, -0.563, -0.069, 0.8236, -0.5629, -0.06892, -0.8237, -0.563, -0.069, 0.8236, 0.6714, 0.424, 0.6078, 0.5346, 0.2719, 0.8001, -0.7287, -0.2866, 0.622, 0.6714, 0.424, 0.6078, 0.6714, 0.424, -0.6078, 0.5348, 0.272, -0.8, 0.5346, 0.2719, 0.8001, 0.6714, 0.424, -0.6078, -0.5629, -0.06892, -0.8237, -0.7286, -0.2866, -0.6221, 0.5348, 0.272, -0.8, -0.5629, -0.06892, -0.8237, -0.563, -0.069, 0.8236, -0.7287, -0.2866, 0.622, -0.7286, -0.2866, -0.6221, -0.7287, -0.2866, 0.622, 0.5346, 0.2719, 0.8001, 0.428, -0.2881, 0.8566, -0.6639, 0.4456, 0.6005, 0.5346, 0.2719, 0.8001, 0.5348, 0.272, -0.8, 0.4281, -0.2882, -0.8565, 0.428, -0.2881, 0.8566, 0.5348, 0.272, -0.8, -0.7286, -0.2866, -0.6221, -0.6639, 0.4456, -0.6006, 0.4281, -0.2882, -0.8565, -0.7286, -0.2866, -0.6221, -0.7287, -0.2866, 0.622, -0.6639, 0.4456, 0.6005, -0.6639, 0.4456, -0.6006, -0.6639, 0.4456, 0.6005, 0.428, -0.2881, 0.8566, -0.05163, -0.5604, 0.8266, 0.07127, 0.7841, 0.6166, 0.428, -0.2881, 0.8566, 0.4281, -0.2882, -0.8565, -0.05166, -0.5605, -0.8266, -0.05163, -0.5604, 0.8266, 0.4281, -0.2882, -0.8565, -0.6639, 0.4456, -0.6006, 0.07127, 0.784, -0.6166, -0.05166, -0.5605, -0.8266, -0.6639, 0.4456, -0.6006, -0.6639, 0.4456, 0.6005, 0.07127, 0.7841, 0.6166, 0.07127, 0.784, -0.6166, 0.07127, 0.7841, 0.6166, -0.05163, -0.5604, 0.8266, 0.2986, -0.7707, 0.5629, 0.7492, 0.2903, 0.5953, -0.05163, -0.5604, 0.8266, -0.05166, -0.5605, -0.8266, 0.2987, -0.7707, -0.5628, 0.2986, -0.7707, 0.5629, -0.05166, -0.5605, -0.8266, 0.07127, 0.784, -0.6166, 0.7492, 0.2903, -0.5953, 0.2987, -0.7707, -0.5628, 0.07127, 0.784, -0.6166, 0.07127, 0.7841, 0.6166, 0.7492, 0.2903, 0.5953, 0.7492, 0.2903, -0.5953, 0.7055, -0.06107, 0.7061, 0.7026, -0.07068, -0.708, 0.7046, -0.07202, -0.7059, 0.7027, -0.05007, 0.7097, 0.7027, -0.05007, 0.7097, -0.3548, 0.07279, 0.9321, -0.3695, 0.03687, 0.9285, 0.7055, -0.06107, 0.7061, -0.3548, 0.07279, 0.9321, -0.9048, 0.1378, 0.403, -0.9158, 0.07687, 0.3942, -0.3695, 0.03687, 0.9285, -0.7091, 0.1054, -0.6972, -0.7065, 0.05177, -0.7058, -0.9158, 0.07687, 0.3942, -0.9048, 0.1378, 0.403, 0.7046, -0.07202, -0.7059, 0.7026, -0.07068, -0.708, -0.7065, 0.05177, -0.7058, -0.7091, 0.1054, -0.6972, 0.7634, -0.02092, 0.6455, 0.6258, -0.05769, -0.7778, -0.03972, -0.05474, -0.9977, -0.2524, 0.01605, 0.9675, -0.2524, 0.01605, 0.9675, -0.7427, 0.4478, 0.4979, -0.4087, 0.117, 0.9051, 0.7634, -0.02092, 0.6455, -0.8906, 0.1865, 0.4147, -0.4087, 0.117, 0.9051, -0.7427, 0.4478, 0.4979, -0.7326, 0.4445, -0.5156, -0.6815, 0.1509, -0.7161, -0.8906, 0.1865, 0.4147, -0.7427, 0.4478, 0.4979, -0.03972, -0.05474, -0.9977, 0.6258, -0.05769, -0.7778, -0.6815, 0.1509, -0.7161, -0.7326, 0.4445, -0.5156, 0.5228, 0.2982, -0.7986, 0.3904, 0.0543, -0.919, -0.6935, -0.07383, -0.7167, 0.1483, -0.05246, -0.9876, 0.5228, 0.2982, -0.7986, 0.7976, 0.5257, -0.2959, 0.9224, 0.1604, -0.3513, 0.3904, 0.0543, -0.919, 0.6824, 0.129, 0.7195, 0.9224, 0.1604, -0.3513, 0.7976, 0.5257, -0.2959, 0.6917, 0.4371, 0.5749, 0.6917, 0.4371, 0.5749, 0.1097, -0.04842, 0.9928, -0.4062, -0.1137, 0.9067, 0.6824, 0.129, 0.7195, -0.9171, -0.1607, 0.3647, -0.4062, -0.1137, 0.9067, 0.1097, -0.04842, 0.9928, 0.1483, -0.05246, -0.9876, -0.6935, -0.07383, -0.7167, -0.9171, -0.1607, 0.3647, 0.1097, -0.04842, 0.9928, 0.4122, 0.05924, -0.9092, 0.402, 0.06404, -0.9134, -0.7012, -0.02217, -0.7126, -0.6873, -0.04399, -0.725, 0.9274, 0.1296, -0.3508, 0.9237, 0.1001, -0.3697, 0.402, 0.06404, -0.9134, 0.4122, 0.05924, -0.9092, 0.6921, 0.04723, 0.7202, 0.9237, 0.1001, -0.3697, 0.9274, 0.1296, -0.3508, 0.6959, 0.08967, 0.7126, 0.6959, 0.08967, 0.7126, -0.4024, -0.08084, 0.9119, -0.4421, -0.02366, 0.8967, 0.6921, 0.04723, 0.7202, -0.4024, -0.08084, 0.9119, -0.9453, -0.07942, 0.3165, -0.938, -0.03786, 0.3445, -0.4421, -0.02366, 0.8967, -0.6873, -0.04399, -0.725, -0.7012, -0.02217, -0.7126, -0.938, -0.03786, 0.3445, -0.9453, -0.07942, 0.3165, 0.4034, -0.914, -0.04226, 0.4034, -0.914, -0.04226, 0.4034, -0.914, -0.04226, 0.3662, -0.8059, -0.4651, 0.3662, -0.8059, -0.4651, 0.3662, -0.8059, -0.4651, 0.07724, -0.9859, -0.1482, 0.07724, -0.9859, -0.1482, 0.07724, -0.9859, -0.1482, -0.5523, -0.802, 0.2276, -0.5523, -0.802, 0.2276, -0.5523, -0.802, 0.2276, 0.02693, -0.9983, -0.05076, 0.02693, -0.9983, -0.05076, 0.02693, -0.9983, -0.05076, -0.1594, -0.8654, 0.4751, -0.1594, -0.8654, 0.4751, -0.1594, -0.8654, 0.4751, -0.1925, -0.8794, 0.4354, -0.1925, -0.8794, 0.4354, -0.1925, -0.8794, 0.4354, -0.07057, -0.9975, 0.0, -0.07057, -0.9975, 0.0, -0.07057, -0.9975, 0.0, -0.07057, -0.9975, 0.0, -0.07057, -0.9975, 0.0, 0.07057, -0.9975, 0.0, 0.07057, -0.9975, 0.0, 0.07057, -0.9975, 0.0, 0.07057, -0.9975, 0.0, 0.07057, -0.9975, 0.0, -0.1953, -0.7419, -0.6415, -0.1953, -0.7419, 0.6415, -8.426e-06, -0.6391, 0.7691, 8.57e-06, -0.6391, -0.7691, 0.1953, -0.7419, 0.6415, 0.1953, -0.7419, -0.6415, 8.57e-06, -0.6391, -0.7691, -8.426e-06, -0.6391, 0.7691, 0.09556, 0.9946, 0.04136, -0.08851, 0.9952, 0.04168, 0.3589, -0.01028, -0.9333, -0.3649, -0.01747, -0.9309, 0.09556, 0.9946, 0.04136, -0.3649, -0.01747, -0.9309, -0.8884, 0.1177, -0.4437, 0.04824, 0.9988, -0.00995, 0.3589, -0.01028, -0.9333, -0.08851, 0.9952, 0.04168, -0.04572, 0.9984, -0.0327, 0.9048, 0.08202, -0.4179, 0.04824, 0.9988, -0.00995, -0.8884, 0.1177, -0.4437, -0.9142, 0.282, 0.291, 0.1498, 0.9289, 0.3387, 0.9048, 0.08202, -0.4179, -0.04572, 0.9984, -0.0327, -0.1568, 0.9317, 0.3275, 0.8593, 0.3343, 0.3872, 0.1498, 0.9289, 0.3387, -0.9142, 0.282, 0.291, 0.1813, -0.5381, 0.8231, 0.5811, 0.4771, 0.6593, 0.8593, 0.3343, 0.3872, -0.1568, 0.9317, 0.3275, -0.595, 0.4064, 0.6934, -0.1894, -0.6067, 0.772, 0.1813, -0.5381, 0.8231, -0.9142, 0.282, 0.291, -0.8334, -0.2262, 0.5043, 0.8593, 0.3343, 0.3872, -0.1894, -0.6067, 0.772, 0.8545, -0.1949, 0.4815, -0.08851, 0.9952, 0.04168, 0.09556, 0.9946, 0.04136, 0.2637, -0.674, 0.69, -0.2637, -0.6739, 0.6901, 0.09556, 0.9946, 0.04136, 0.04824, 0.9988, -0.00995, 0.7366, -0.6024, 0.3074, 0.2637, -0.674, 0.69, -0.04572, 0.9984, -0.0327, -0.08851, 0.9952, 0.04168, -0.2637, -0.6739, 0.6901, -0.7422, -0.5928, 0.3126, 0.04824, 0.9988, -0.00995, 0.1498, 0.9289, 0.3387, 0.9063, -0.3478, -0.2403, 0.7366, -0.6024, 0.3074, -0.1568, 0.9317, 0.3275, -0.04572, 0.9984, -0.0327, -0.7422, -0.5928, 0.3126, -0.9436, -0.2495, -0.2177, 0.1498, 0.9289, 0.3387, 0.5811, 0.4771, 0.6593, 0.8666, -0.4444, 0.2268, 0.9063, -0.3478, -0.2403, -0.595, 0.4064, 0.6934, -0.1568, 0.9317, 0.3275, -0.9436, -0.2495, -0.2177, -0.9083, -0.3724, 0.1907, -0.1272, -0.9903, -0.0564, -0.08018, -0.9896, -0.1194, 0.06465, -0.9899, -0.1259, 0.1188, -0.9913, -0.05642, -0.1272, -0.9903, -0.0564, -0.102, -0.9948, -0.005181, -0.2517, -0.9637, -0.08923, -0.08018, -0.9896, -0.1194, 0.06465, -0.9899, -0.1259, 0.2652, -0.9625, -0.05631, 0.1028, -0.9947, 0.006275, 0.1188, -0.9913, -0.05642, -0.102, -0.9948, -0.005181, -0.1553, -0.9173, -0.3668, -0.3419, -0.8007, -0.492, -0.2517, -0.9637, -0.08923, 0.2652, -0.9625, -0.05631, 0.4226, -0.7627, -0.4896, 0.1819, -0.9164, -0.3566, 0.1028, -0.9947, 0.006275, -0.1553, -0.9173, -0.3668, 0.4394, -0.838, 0.3237, 0.4465, -0.8743, -0.1902, -0.3419, -0.8007, -0.492, 0.4226, -0.7627, -0.4896, -0.349, -0.9025, -0.2525, -0.3372, -0.9323, 0.1305, 0.1819, -0.9164, -0.3566, 0.4465, -0.8743, -0.1902, -0.3809, -0.7752, -0.5039, -0.3419, -0.8007, -0.492, 0.4226, -0.7627, -0.4896, 0.4419, -0.6703, -0.5962, -0.349, -0.9025, -0.2525, 0.1188, -0.9913, -0.05642, 0.2369, -0.7069, -0.6665, -0.237, -0.7068, -0.6666, -0.1272, -0.9903, -0.0564, -0.1272, -0.9903, -0.0564, -0.237, -0.7068, -0.6666, -0.5661, -0.7537, -0.3339, -0.102, -0.9948, -0.005181, 0.1028, -0.9947, 0.006275, 0.5578, -0.7615, -0.3301, 0.2369, -0.7069, -0.6665, 0.1188, -0.9913, -0.05642, -0.102, -0.9948, -0.005181, -0.5661, -0.7537, -0.3339, -0.5218, -0.8521, -0.04038, -0.1553, -0.9173, -0.3668, 0.1819, -0.9164, -0.3566, 0.4739, -0.8768, -0.08173, 0.5578, -0.7615, -0.3301, 0.1028, -0.9947, 0.006275, -0.1553, -0.9173, -0.3668, -0.5218, -0.8521, -0.04038, -0.1764, -0.8663, 0.4674, 0.4394, -0.838, 0.3237, -0.3372, -0.9323, 0.1305, 0.07096, -0.9047, 0.4202, 0.4739, -0.8768, -0.08173, 0.1819, -0.9164, -0.3566, -0.9142, 0.282, 0.291, -0.3419, -0.8007, -0.492, -0.3809, -0.7752, -0.5039, -0.8334, -0.2262, 0.5043, 0.5811, 0.4771, 0.6593, 0.4394, -0.838, 0.3237, -0.1764, -0.8663, 0.4674, 0.8666, -0.4444, 0.2268, 0.8593, 0.3343, 0.3872, 0.4226, -0.7627, -0.4896, 0.2652, -0.9625, -0.05631, 0.9048, 0.08202, -0.4179, 0.7366, -0.6024, 0.3074, -0.5661, -0.7537, -0.3339, -0.237, -0.7068, -0.6666, 0.2637, -0.674, 0.69, -0.8334, -0.2262, 0.5043, -0.3809, -0.7752, -0.5039, 0.4465, -0.8743, -0.1902, 0.1813, -0.5381, 0.8231, 0.8666, -0.4444, 0.2268, -0.1764, -0.8663, 0.4674, -0.5218, -0.8521, -0.04038, 0.9063, -0.3478, -0.2403, -0.2637, -0.6739, 0.6901, 0.2369, -0.7069, -0.6665, 0.5578, -0.7615, -0.3301, -0.7422, -0.5928, 0.3126, 0.9048, 0.08202, -0.4179, 0.2652, -0.9625, -0.05631, 0.06465, -0.9899, -0.1259, 0.3589, -0.01028, -0.9333, -0.1894, -0.6067, 0.772, -0.349, -0.9025, -0.2525, 0.4419, -0.6703, -0.5962, 0.8545, -0.1949, 0.4815, -0.9436, -0.2495, -0.2177, 0.4739, -0.8768, -0.08173, 0.07096, -0.9047, 0.4202, -0.9083, -0.3724, 0.1907, 0.3589, -0.01028, -0.9333, 0.06465, -0.9899, -0.1259, -0.08018, -0.9896, -0.1194, -0.3649, -0.01747, -0.9309, 0.1813, -0.5381, 0.8231, 0.4465, -0.8743, -0.1902, 0.4394, -0.838, 0.3237, 0.5811, 0.4771, 0.6593, -0.8884, 0.1177, -0.4437, -0.2517, -0.9637, -0.08923, -0.3419, -0.8007, -0.492, -0.9142, 0.282, 0.291, 0.8545, -0.1949, 0.4815, 0.4419, -0.6703, -0.5962, 0.4226, -0.7627, -0.4896, 0.8593, 0.3343, 0.3872, -0.9083, -0.3724, 0.1907, 0.07096, -0.9047, 0.4202, -0.3372, -0.9323, 0.1305, -0.595, 0.4064, 0.6934, -0.3649, -0.01747, -0.9309, -0.08018, -0.9896, -0.1194, -0.2517, -0.9637, -0.08923, -0.8884, 0.1177, -0.4437, 0.9063, -0.3478, -0.2403, -0.5218, -0.8521, -0.04038, -0.5661, -0.7537, -0.3339, 0.7366, -0.6024, 0.3074, 0.2637, -0.674, 0.69, -0.237, -0.7068, -0.6666, 0.2369, -0.7069, -0.6665, -0.2637, -0.6739, 0.6901, -0.595, 0.4064, 0.6934, -0.3372, -0.9323, 0.1305, -0.349, -0.9025, -0.2525, -0.1894, -0.6067, 0.772, -0.7422, -0.5928, 0.3126, 0.5578, -0.7615, -0.3301, 0.4739, -0.8768, -0.08173, -0.9436, -0.2495, -0.2177])] * 3)])
arm_armature = bpy.data.armatures.new('Armature')  # bones are not reproduced

# ---- objects
ob_clothes_001 = bpy.data.objects.new('clothes_001', me_mesh_6543)
ob_armature = bpy.data.objects.new('Armature', arm_armature)

# ---- transforms, parenting, visibility, modifiers, constraints
ob_clothes_001.parent = ob_armature
ob_clothes_001.matrix_parent_inverse = Matrix(((6.207, -0.0, 0.0, -0.0), (-0.0, 6.207, -0.0, 0.0), (0.0, -0.0, 6.207, 4.912), (-0.0, 0.0, -0.0, 1.0)))
ob_clothes_001.location = (0.0, 0.0, 0.0)
ob_clothes_001.rotation_euler = (1.571, -0.0, 0.0)
ob_clothes_001.color = (0.8, 0.8, 0.8, 1.0)
_vg = ob_clothes_001.vertex_groups.new(name='Bone')
for _i, _w in zip([0, 1, 18, 23, 24, 30, 31, 33, 43, 44, 45], [0.9251, 0.9003, 0.9162, 0.9497, 0.05685, 0.02537, 0.9401, 0.8823, 0.982, 0.8728, 0.9509]): _vg.add([_i], _w, 'REPLACE')
_vg = ob_clothes_001.vertex_groups.new(name='Bone.001')
for _i, _w in zip([1, 5, 8, 13, 17, 20, 23, 24, 25, 27, 28, 29, 30, 31, 32, 33, 34, 35, 44, 45, 46, 51, 52, 103, 104, 105, 106, 107, 108, 109, 110, 111, 112, 113, 114], [0.07351, 0.1145, 0.07083, 0.08441, 0.008032, 0.08328, 0.03646, 0.7386, 0.03068, 0.06426, 0.06483, 0.9055, 0.8633, 0.04031, 0.2297, 0.07977, 0.1191, 0.08345, 0.07241, 0.01324, 0.03457, 0.06328, 0.07586, 0.1383, 0.07511, 0.05199, 0.07414, 0.1717, 0.1358, 0.01862, 0.02514, 0.03022, 0.04209, 0.05213, 0.03118]): _vg.add([_i], _w, 'REPLACE')
_vg = ob_clothes_001.vertex_groups.new(name='Bone.002')
for _i, _w in zip([20, 32, 34, 35, 53, 54, 56, 103, 106, 107, 108], [0.005693, 0.09533, 0.03384, 0.001117, 0.07447, 0.07938, 0.02546, 0.003236, 0.003412, 0.0652, 0.03293]): _vg.add([_i], _w, 'REPLACE')
_vg = ob_clothes_001.vertex_groups.new(name='Bone.003')
for _i, _w in zip([3, 16, 17, 24, 25, 26, 27, 28, 29, 42, 46, 48, 49, 50, 53, 54, 55, 56, 57, 58, 59, 60, 61, 62, 63, 64, 65, 66, 67, 68, 69, 70, 71, 72, 73, 74, 75, 76, 77, 78, 79, 80, 81, 82, 83, 84, 85, 86, 87, 88, 89, 90, 91, 92, 117, 118, 119, 120, 121, 122, 123, 124, 125, 126, 127, 128, 129, 130, 133, 134, 135, 136, 138, 141, 142, 143, 144, 145, 146, 147, 148, 149, 150, 151, 152, 153, 154, 155, 157, 158, 159, 160, 162], [0.1056, 0.1523, 0.2952, 0.02464, 0.7734, 0.3721, 0.662, 0.6911, 0.01006, 0.01324, 0.6906, 0.02186, 0.2079, 0.2908, 0.07951, 0.08182, 0.08069, 0.08842, 0.158, 0.1025, 0.08545, 0.1305, 0.08722, 0.1271, 0.0891, 0.1436, 0.08996, 0.1323, 0.4463, 0.341, 0.3468, 0.434, 0.3308, 0.3444, 0.3493, 0.3521, 0.3489, 0.348, 0.3483, 0.3483, 0.3483, 0.3482, 0.3483, 0.3483, 0.3483, 0.3483, 0.3483, 0.3483, 0.3483, 0.3483, 0.3483, 0.3483, 0.3483, 0.3483, 0.1164, 0.1321, 0.1522, 0.19, 0.08301, 0.1004, 0.08328, 0.1193, 0.0638, 0.0684, 0.03487, 0.06372, 0.01351, 0.009625, 0.05422, 0.05226, 0.09016, 0.1788, 0.05904, 0.2029, 0.3003, 0.2029, 0.1598, 0.1031, 0.1047, 0.1404, 0.1244, 0.07166, 0.07198, 0.09271, 0.07321, 0.009139, 0.01363, 0.004069, 0.05493, 0.05359, 0.1041, 0.3975, 0.07916]): _vg.add([_i], _w, 'REPLACE')
_vg = ob_clothes_001.vertex_groups.new(name='Bone.004')
for _i, _w in zip([2, 3, 4, 15, 16, 17, 24, 25, 26, 27, 28, 42, 49, 50, 53, 54, 55, 56, 57, 58, 59, 60, 61, 62, 63, 64, 65, 66, 67, 68, 69, 70, 71, 72, 73, 74, 75, 76, 77, 78, 79, 80, 81, 82, 83, 84, 85, 86, 87, 88, 89, 90, 91, 92, 115, 116, 117, 118, 119, 120, 121, 122, 123, 124, 125, 126, 127, 128, 129, 130, 131, 132, 133, 134, 135, 136, 137, 138, 139, 141, 142, 143, 144, 145, 146, 147, 148, 149, 150, 151, 152, 153, 154, 155, 156, 157, 158, 159, 160, 161, 162, 163, 165, 166], [0.5071, 0.8102, 0.0183, 0.4943, 0.02823, 0.5582, 0.06309, 0.1184, 0.2837, 0.2211, 0.197, 0.903, 0.1141, 0.2039, 0.5564, 0.3646, 0.7909, 0.1735, 0.7499, 0.06115, 0.8519, 0.132, 0.8445, 0.1285, 0.838, 0.1451, 0.8394, 0.1338, 0.4549, 0.3449, 0.3726, 0.4382, 0.3547, 0.3474, 0.3577, 0.3592, 0.3561, 0.3564, 0.357, 0.3569, 0.3569, 0.3569, 0.3569, 0.3569, 0.3569, 0.3569, 0.3569, 0.3569, 0.3569, 0.3569, 0.3569, 0.3569, 0.3569, 0.3569, 0.9565, 0.02129, 0.5807, 0.3928, 0.5757, 0.3907, 0.7372, 0.7219, 0.2039, 0.2343, 0.8086, 0.809, 0.09695, 0.1217, 0.9105, 0.9181, 0.03229, 0.0353, 0.8503, 0.09752, 0.7134, 0.3224, 0.9496, 0.09428, 0.975, 0.5522, 0.4133, 0.3939, 0.5715, 0.7208, 0.744, 0.2271, 0.2366, 0.8045, 0.8148, 0.1568, 0.1357, 0.9181, 0.9131, 0.04681, 0.03666, 0.8488, 0.09962, 0.7598, 0.2674, 0.962, 0.07764, 0.975, 0.9542, 0.02729]): _vg.add([_i], _w, 'REPLACE')
_vg = ob_clothes_001.vertex_groups.new(name='Bone.005')
for _i, _w in zip([0, 2, 3, 4, 7, 13, 15, 17, 18, 19, 27, 28, 29, 39, 42, 43, 98, 99, 100, 101, 102], [0.1396, 0.4892, 0.02499, 0.93, 0.1804, 0.854, 0.4955, 0.09243, 0.08107, 0.01569, 0.01979, 0.01143, 0.02463, 0.1106, 0.05662, 0.02194, 0.145, 0.1139, 0.9774, 0.9681, 0.9254]): _vg.add([_i], _w, 'REPLACE')
_vg = ob_clothes_001.vertex_groups.new(name='Bone.006')
for _i, _w in zip([6, 7, 9, 10, 19, 21, 38, 39, 40, 41, 93, 94, 95, 96, 97, 98, 99, 102], [0.9963, 0.8173, 1.0, 0.9999, 0.9653, 1.0, 0.9756, 0.8884, 0.9999, 0.9999, 0.998, 0.9983, 0.9998, 0.9947, 0.9911, 0.8495, 0.8803, 0.06337]): _vg.add([_i], _w, 'REPLACE')
_vg = ob_clothes_001.vertex_groups.new(name='Bone.007')
for _i, _w in zip([3, 5, 14, 16, 25, 26, 32, 46, 47, 48, 49, 50, 53, 54, 55, 56, 57, 58, 59, 60, 61, 62, 63, 64, 65, 66, 67, 68, 69, 70, 71, 72, 73, 74, 75, 76, 77, 78, 79, 80, 81, 82, 83, 84, 85, 86, 87, 88, 89, 90, 91, 92, 104, 105, 106, 115, 116, 117, 118, 119, 120, 121, 122, 123, 124, 125, 126, 127, 128, 129, 130, 131, 132, 133, 134, 135, 136, 137, 138, 140, 141, 142, 143, 144, 145, 146, 147, 148, 149, 150, 151, 152, 153, 154, 155, 156, 157, 158, 159, 160, 162, 164, 165, 166], [0.02224, 0.1058, 0.4988, 0.7518, 0.05657, 0.2972, 0.08958, 0.2293, 0.5523, 0.7961, 0.5957, 0.4483, 0.2823, 0.468, 0.09301, 0.6932, 0.05166, 0.8117, 0.06263, 0.7375, 0.06824, 0.7444, 0.07289, 0.7113, 0.07064, 0.7339, 0.09876, 0.3142, 0.2806, 0.1278, 0.3146, 0.3082, 0.293, 0.2887, 0.295, 0.2956, 0.2948, 0.2948, 0.2948, 0.2949, 0.2948, 0.2948, 0.2948, 0.2948, 0.2948, 0.2948, 0.2948, 0.2948, 0.2948, 0.2948, 0.2948, 0.2948, 0.03425, 0.06733, 0.06672, 0.005467, 0.9444, 0.3029, 0.4752, 0.2721, 0.4193, 0.1798, 0.1776, 0.7128, 0.6464, 0.1276, 0.1226, 0.8606, 0.8146, 0.05772, 0.05206, 0.9365, 0.9336, 0.09546, 0.8502, 0.1965, 0.4987, 0.01817, 0.8467, 0.965, 0.2449, 0.2864, 0.4032, 0.2687, 0.1762, 0.1513, 0.6325, 0.639, 0.1238, 0.1132, 0.7505, 0.7911, 0.05232, 0.05505, 0.9246, 0.9325, 0.0963, 0.8468, 0.136, 0.3352, 0.8432, 0.966, 0.008661, 0.9396]): _vg.add([_i], _w, 'REPLACE')
_vg = ob_clothes_001.vertex_groups.new(name='Bone.008')
for _i, _w in zip([5, 8, 11, 12, 14, 16, 20, 22, 24, 30, 32, 34, 35, 36, 37, 44, 47, 48, 49, 50, 51, 52, 103, 104, 105, 106, 107, 108, 109, 110, 111, 112, 113, 114], [0.6014, 0.349, 0.0508, 0.04465, 0.4874, 0.04087, 0.4643, 0.05246, 0.06793, 0.04282, 0.4285, 0.4192, 0.3552, 0.05662, 0.05293, 0.01799, 0.4392, 0.1687, 0.06556, 0.01509, 0.3883, 0.4141, 0.739, 0.6767, 0.7454, 0.6935, 0.5343, 0.5926, 0.1598, 0.185, 0.2018, 0.2213, 0.2255, 0.1856]): _vg.add([_i], _w, 'REPLACE')
_vg = ob_clothes_001.vertex_groups.new(name='Bone.009')
for _i, _w in zip([5, 8, 11, 12, 20, 22, 32, 34, 35, 36, 37, 51, 52, 103, 104, 105, 106, 107, 108, 109, 110, 111, 112, 113, 114], [0.1331, 0.6369, 0.9445, 0.9483, 0.4477, 0.9421, 0.1305, 0.4829, 0.5997, 0.9375, 0.9421, 0.5546, 0.5744, 0.302, 0.1758, 0.1098, 0.1283, 0.2802, 0.3306, 0.8254, 0.8002, 0.774, 0.7465, 0.7413, 0.794]): _vg.add([_i], _w, 'REPLACE')
_m = ob_clothes_001.modifiers.new('Armature', 'ARMATURE')
_m.object = ob_armature
ob_armature.location = (0.0, 0.0, -0.7914)
ob_armature.scale = (0.1611, 0.1611, 0.1611)
ob_armature.show_in_front = True

# ---- collection membership
col_collection.objects.link(ob_clothes_001)
col_collection.objects.link(ob_armature)

# ---- scene / render settings (as saved in the file)
scene.frame_start = 1; scene.frame_end = 250; scene.frame_set(51)
scene.render.engine = 'BLENDER_EEVEE_NEXT'
scene.cycles.sampling_pattern = 'TABULATED_SOBOL'
scene.cycles.use_light_tree = False
scene.view_settings.view_transform = 'Filmic'
bpy.context.view_layer.update()

# ---- added for rendering (the .blend has no active camera and no usable light): camera, sun
cam_auto = bpy.data.cameras.new('AutoCamera')
cam_auto.lens = 50.0
cam_auto.sensor_width = 36.0
cam_auto.clip_end = 1000.0
ob_auto_camera = bpy.data.objects.new('AutoCamera', cam_auto)
scene.collection.objects.link(ob_auto_camera)
ob_auto_camera.location = (1.49288, -1.77982, 0.743042)
ob_auto_camera.rotation_euler = (1.09748, -7.21219e-08, 0.694738)
scene.camera = ob_auto_camera
light_auto_sun = bpy.data.lights.new('AutoSun', 'SUN')
light_auto_sun.energy = 3.0
light_auto_sun.angle = 0.0523599
ob_auto_sun = bpy.data.objects.new('AutoSun', light_auto_sun)
scene.collection.objects.link(ob_auto_sun)
ob_auto_sun.rotation_euler = (0.872665, 0.174533, 0.523599)
bpy.context.view_layer.update()
